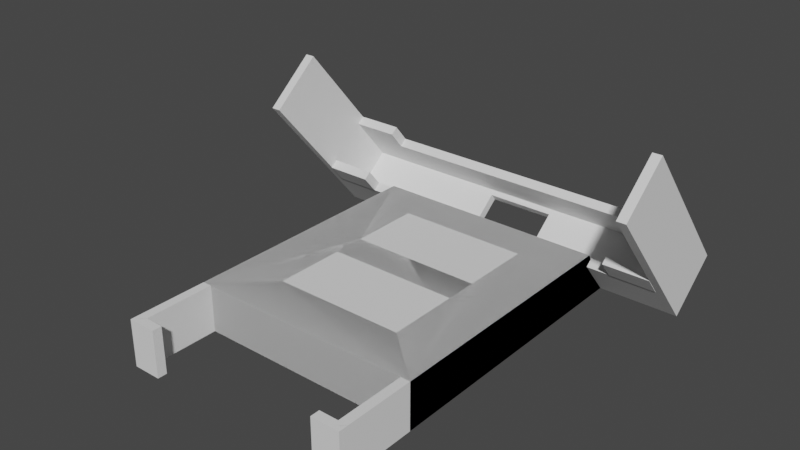 # Source: phone_holder.blend  (saved by Blender 2.91.10; exported with 4.5.12 LTS)
import bpy
from mathutils import Matrix  # noqa: F401  (used for matrix-valued properties, if any)

bpy.ops.wm.read_factory_settings(use_empty=True)
scene = bpy.context.scene
scene.name = 'Scene'

# ---- world
world_world = bpy.data.worlds.new('World'); scene.world = world_world
world_world.use_nodes = True; world_world.node_tree.nodes.clear()
_N = world_world.node_tree.nodes; _L = world_world.node_tree.links
n0 = _N.new('ShaderNodeOutputWorld'); n0.name = 'World Output'; n0.location = (300, 300)
n1 = _N.new('ShaderNodeBackground'); n1.name = 'Background'; n1.location = (10, 300)
n1.inputs[0].default_value = (0.05088, 0.05088, 0.05088, 1.0)
_L.new(n1.outputs[0], n0.inputs[0])
n0.is_active_output = True
world_world.color = (0.05088, 0.05088, 0.05088)
world_world.use_sun_shadow = False
world_world.sun_shadow_jitter_overblur = 0.0

# ---- meshes
me_cube_002 = bpy.data.meshes.new('Cube.002')
me_cube_002.from_pydata([(-1.0, -1.0, -1.0), (-1.0, -1.0, 1.0), (-1.0, 1.0, -1.0), (-1.0, 1.0, 1.0), (1.0, -1.0, -1.0), (1.0, -1.0, 1.0), (1.0, 1.0, -1.0), (1.0, 1.0, 1.0)], [], [(0, 1, 3, 2), (2, 3, 7, 6), (6, 7, 5, 4), (4, 5, 1, 0), (2, 6, 4, 0), (7, 3, 1, 5)])
_uv = me_cube_002.uv_layers.new(name='UVMap')
_uv.uv.foreach_set('vector', [0.375, 0.0, 0.625, 0.0, 0.625, 0.25, 0.375, 0.25, 0.375, 0.25, 0.625, 0.25, 0.625, 0.5, 0.375, 0.5, 0.375, 0.5, 0.625, 0.5, 0.625, 0.75, 0.375, 0.75, 0.375, 0.75, 0.625, 0.75, 0.625, 1.0, 0.375, 1.0, 0.125, 0.5, 0.375, 0.5, 0.375, 0.75, 0.125, 0.75, 0.625, 0.5, 0.875, 0.5, 0.875, 0.75, 0.625, 0.75])
me_cube_002.use_remesh_fix_poles = True
me_cube_002.use_remesh_preserve_attributes = False
me_cube_002.use_mirror_vertex_groups = False
me_cube_002.update()
me_cube_003 = bpy.data.meshes.new('Cube.003')
me_cube_003.from_pydata([(-1.0, -1.0, -1.0), (-1.0, -1.0, 1.0), (-1.0, 1.0, -1.0), (-1.0, 1.0, 1.0), (1.0, -1.0, -1.0), (1.0, -1.0, 1.0), (1.0, 1.0, -1.0), (1.0, 1.0, 1.0)], [], [(0, 1, 3, 2), (2, 3, 7, 6), (6, 7, 5, 4), (4, 5, 1, 0), (2, 6, 4, 0), (7, 3, 1, 5)])
_uv = me_cube_003.uv_layers.new(name='UVMap')
_uv.uv.foreach_set('vector', [0.375, 0.0, 0.625, 0.0, 0.625, 0.25, 0.375, 0.25, 0.375, 0.25, 0.625, 0.25, 0.625, 0.5, 0.375, 0.5, 0.375, 0.5, 0.625, 0.5, 0.625, 0.75, 0.375, 0.75, 0.375, 0.75, 0.625, 0.75, 0.625, 1.0, 0.375, 1.0, 0.125, 0.5, 0.375, 0.5, 0.375, 0.75, 0.125, 0.75, 0.625, 0.5, 0.875, 0.5, 0.875, 0.75, 0.625, 0.75])
me_cube_003.use_remesh_fix_poles = True
me_cube_003.use_remesh_preserve_attributes = False
me_cube_003.use_mirror_vertex_groups = False
me_cube_003.update()
me_cube_005 = bpy.data.meshes.new('Cube.005')
me_cube_005.from_pydata([(-1.0, -1.0, -1.0), (-1.0, -1.0, 1.0), (-1.0, 2.9, -1.0), (-1.0, 2.9, 1.0), (1.0, -1.0, -1.0), (1.0, -1.0, 1.0), (1.0, 2.9, -1.0), (1.0, 2.9, 1.0)], [], [(0, 1, 3, 2), (2, 3, 7, 6), (6, 7, 5, 4), (4, 5, 1, 0), (2, 6, 4, 0), (7, 3, 1, 5)])
_uv = me_cube_005.uv_layers.new(name='UVMap')
_uv.uv.foreach_set('vector', [0.375, 0.0, 0.625, 0.0, 0.625, 0.25, 0.375, 0.25, 0.375, 0.25, 0.625, 0.25, 0.625, 0.5, 0.375, 0.5, 0.375, 0.5, 0.625, 0.5, 0.625, 0.75, 0.375, 0.75, 0.375, 0.75, 0.625, 0.75, 0.625, 1.0, 0.375, 1.0, 0.125, 0.5, 0.375, 0.5, 0.375, 0.75, 0.125, 0.75, 0.625, 0.5, 0.875, 0.5, 0.875, 0.75, 0.625, 0.75])
me_cube_005.use_remesh_fix_poles = True
me_cube_005.use_remesh_preserve_attributes = False
me_cube_005.use_mirror_vertex_groups = False
me_cube_005.update()
me_cube_006 = bpy.data.meshes.new('Cube.006')
me_cube_006.from_pydata([(-1.0, -1.0, -1.0), (-1.0, -1.0, 1.0), (-1.0, 2.9, -1.0), (-1.0, 2.9, 1.0), (1.0, -1.0, -1.0), (1.0, -1.0, 1.0), (1.0, 2.9, -1.0), (1.0, 2.9, 1.0)], [], [(0, 1, 3, 2), (2, 3, 7, 6), (6, 7, 5, 4), (4, 5, 1, 0), (2, 6, 4, 0), (7, 3, 1, 5)])
_uv = me_cube_006.uv_layers.new(name='UVMap')
_uv.uv.foreach_set('vector', [0.375, 0.0, 0.625, 0.0, 0.625, 0.25, 0.375, 0.25, 0.375, 0.25, 0.625, 0.25, 0.625, 0.5, 0.375, 0.5, 0.375, 0.5, 0.625, 0.5, 0.625, 0.75, 0.375, 0.75, 0.375, 0.75, 0.625, 0.75, 0.625, 1.0, 0.375, 1.0, 0.125, 0.5, 0.375, 0.5, 0.375, 0.75, 0.125, 0.75, 0.625, 0.5, 0.875, 0.5, 0.875, 0.75, 0.625, 0.75])
me_cube_006.use_remesh_fix_poles = True
me_cube_006.use_remesh_preserve_attributes = False
me_cube_006.use_mirror_vertex_groups = False
me_cube_006.update()
me_cube_007 = bpy.data.meshes.new('Cube.007')
me_cube_007.from_pydata([(-1.0, -1.0, -1.0), (-1.0, -1.0, 1.0), (-1.0, 1.0, -1.0), (-1.0, 1.0, 1.0), (1.0, -1.0, -1.0), (1.0, -1.0, 1.0), (1.0, 1.0, -1.0), (1.0, 1.0, 1.0)], [], [(0, 1, 3, 2), (2, 3, 7, 6), (6, 7, 5, 4), (4, 5, 1, 0), (2, 6, 4, 0), (7, 3, 1, 5)])
_uv = me_cube_007.uv_layers.new(name='UVMap')
_uv.uv.foreach_set('vector', [0.375, 0.0, 0.625, 0.0, 0.625, 0.25, 0.375, 0.25, 0.375, 0.25, 0.625, 0.25, 0.625, 0.5, 0.375, 0.5, 0.375, 0.5, 0.625, 0.5, 0.625, 0.75, 0.375, 0.75, 0.375, 0.75, 0.625, 0.75, 0.625, 1.0, 0.375, 1.0, 0.125, 0.5, 0.375, 0.5, 0.375, 0.75, 0.125, 0.75, 0.625, 0.5, 0.875, 0.5, 0.875, 0.75, 0.625, 0.75])
me_cube_007.use_remesh_fix_poles = True
me_cube_007.use_remesh_preserve_attributes = False
me_cube_007.use_mirror_vertex_groups = False
me_cube_007.update()
me_cube_008 = bpy.data.meshes.new('Cube.008')
me_cube_008.from_pydata([(-1.0, -1.0, -1.0), (-1.0, -1.0, 1.0), (-1.0, 1.0, -1.0), (-1.0, 1.0, 1.0), (1.0, -1.0, -1.0), (1.0, -1.0, 1.0), (1.0, 1.0, -1.0), (1.0, 1.0, 1.0)], [], [(0, 1, 3, 2), (2, 3, 7, 6), (6, 7, 5, 4), (4, 5, 1, 0), (2, 6, 4, 0), (7, 3, 1, 5)])
_uv = me_cube_008.uv_layers.new(name='UVMap')
_uv.uv.foreach_set('vector', [0.375, 0.0, 0.625, 0.0, 0.625, 0.25, 0.375, 0.25, 0.375, 0.25, 0.625, 0.25, 0.625, 0.5, 0.375, 0.5, 0.375, 0.5, 0.625, 0.5, 0.625, 0.75, 0.375, 0.75, 0.375, 0.75, 0.625, 0.75, 0.625, 1.0, 0.375, 1.0, 0.125, 0.5, 0.375, 0.5, 0.375, 0.75, 0.125, 0.75, 0.625, 0.5, 0.875, 0.5, 0.875, 0.75, 0.625, 0.75])
me_cube_008.use_remesh_fix_poles = True
me_cube_008.use_remesh_preserve_attributes = False
me_cube_008.use_mirror_vertex_groups = False
me_cube_008.update()
me_cube_009 = bpy.data.meshes.new('Cube.009')
me_cube_009.from_pydata([(-1.0, -1.0, -1.0), (-1.0, -1.0, 1.0), (-1.0, 1.0, -1.0), (-1.0, 1.0, 1.0), (1.0, -1.0, -1.0), (1.0, -1.0, 1.0), (1.0, 1.0, -1.0), (1.0, 1.0, 1.0)], [], [(0, 1, 3, 2), (2, 3, 7, 6), (6, 7, 5, 4), (4, 5, 1, 0), (2, 6, 4, 0), (7, 3, 1, 5)])
_uv = me_cube_009.uv_layers.new(name='UVMap')
_uv.uv.foreach_set('vector', [0.375, 0.0, 0.625, 0.0, 0.625, 0.25, 0.375, 0.25, 0.375, 0.25, 0.625, 0.25, 0.625, 0.5, 0.375, 0.5, 0.375, 0.5, 0.625, 0.5, 0.625, 0.75, 0.375, 0.75, 0.375, 0.75, 0.625, 0.75, 0.625, 1.0, 0.375, 1.0, 0.125, 0.5, 0.375, 0.5, 0.375, 0.75, 0.125, 0.75, 0.625, 0.5, 0.875, 0.5, 0.875, 0.75, 0.625, 0.75])
me_cube_009.use_remesh_fix_poles = True
me_cube_009.use_remesh_preserve_attributes = False
me_cube_009.use_mirror_vertex_groups = False
me_cube_009.update()
me_cube_010 = bpy.data.meshes.new('Cube.010')
me_cube_010.from_pydata([(-1.0, -1.0, -1.0), (-1.0, -1.0, 1.0), (-1.0, 1.0, -1.0), (-1.0, 1.0, 1.0), (1.0, -1.0, -1.0), (1.0, -1.0, 1.0), (1.0, 1.0, -1.0), (1.0, 1.0, 1.0)], [], [(0, 1, 3, 2), (2, 3, 7, 6), (6, 7, 5, 4), (4, 5, 1, 0), (2, 6, 4, 0), (7, 3, 1, 5)])
_uv = me_cube_010.uv_layers.new(name='UVMap')
_uv.uv.foreach_set('vector', [0.375, 0.0, 0.625, 0.0, 0.625, 0.25, 0.375, 0.25, 0.375, 0.25, 0.625, 0.25, 0.625, 0.5, 0.375, 0.5, 0.375, 0.5, 0.625, 0.5, 0.625, 0.75, 0.375, 0.75, 0.375, 0.75, 0.625, 0.75, 0.625, 1.0, 0.375, 1.0, 0.125, 0.5, 0.375, 0.5, 0.375, 0.75, 0.125, 0.75, 0.625, 0.5, 0.875, 0.5, 0.875, 0.75, 0.625, 0.75])
me_cube_010.use_remesh_fix_poles = True
me_cube_010.use_remesh_preserve_attributes = False
me_cube_010.use_mirror_vertex_groups = False
me_cube_010.update()
me_cube_001 = bpy.data.meshes.new('Cube.001')
me_cube_001.from_pydata([(-1.0, -1.0, -33.92), (-1.0, -1.0, 1.0), (-1.0, 1.0, -30.58), (-1.0, 1.0, 1.0), (1.0, -1.0, -33.92), (1.0, -1.0, 1.0), (1.0, 1.0, -30.58), (1.0, 1.0, 1.0), (-0.5568, 1.0, -17.11), (-0.5568, -1.0, -17.11), (-0.5568, -1.0, -25.79), (-0.5568, 1.0, -25.79), (0.5568, -1.0, -25.79), (0.5568, 1.0, -25.79), (0.5568, -1.0, -17.11), (0.5568, 1.0, -17.11), (-0.5568, 1.0, -4.549), (-0.5568, -1.0, -4.549), (-0.5568, -1.0, -13.22), (-0.5568, 1.0, -13.22), (0.5568, -1.0, -13.22), (0.5568, 1.0, -13.22), (0.5568, -1.0, -4.549), (0.5568, 1.0, -4.549)], [], [(0, 1, 3, 2), (6, 7, 5, 4), (7, 3, 1, 5), (8, 9, 10, 11), (11, 10, 12, 13), (13, 12, 14, 15), (14, 9, 8, 15), (6, 2, 11, 13), (10, 0, 4, 12), (2, 6, 4, 0), (16, 17, 18, 19), (19, 18, 20, 21), (21, 20, 22, 23), (16, 23, 22, 17), (8, 11, 2, 3, 7, 6, 13, 15, 21, 23, 16, 19), (21, 15, 8, 19), (14, 12, 4, 5, 1, 0, 10, 9, 18, 17, 22, 20), (18, 9, 14, 20)])
_uv = me_cube_001.uv_layers.new(name='UVMap')
_uv.uv.foreach_set('vector', [0.375, 0.0, 0.625, 0.0, 0.625, 0.25, 0.375, 0.25, 0.375, 0.5, 0.625, 0.5, 0.625, 0.75, 0.375, 0.75, 0.625, 0.5, 0.875, 0.5, 0.875, 0.75, 0.625, 0.75, 0.5528, 0.0, 0.4648, 0.0, 0.4648, 0.25, 0.5528, 0.25, 0.5528, 0.25, 0.4648, 0.25, 0.4648, 0.5, 0.5528, 0.5, 0.5528, 0.5, 0.4648, 0.5, 0.4648, 0.75, 0.5528, 0.75, 0.4648, 0.75, 0.4648, 1.0, 0.5528, 1.0, 0.5528, 0.75, 0.375, 0.5, 0.375, 0.25, 0.413, 0.3054, 0.413, 0.4446, 0.4332, 0.9446, 0.375, 1.0, 0.375, 0.75, 0.4332, 0.8054, 0.125, 0.5, 0.375, 0.5, 0.375, 0.75, 0.125, 0.75, 0.5528, 0.0, 0.4648, 0.0, 0.4648, 0.25, 0.5528, 0.25, 0.5528, 0.25, 0.4648, 0.25, 0.4648, 0.5, 0.5528, 0.5, 0.5528, 0.5, 0.4648, 0.5, 0.4648, 0.75, 0.5528, 0.75, 0.5528, 1.0, 0.5528, 0.75, 0.4648, 0.75, 0.4648, 1.0, 0.4816, 0.3054, 0.413, 0.3054, 0.375, 0.25, 0.625, 0.25, 0.625, 0.5, 0.375, 0.5, 0.413, 0.4446, 0.4816, 0.4446, 0.5124, 0.4446, 0.5811, 0.4446, 0.5811, 0.3054, 0.5124, 0.3054, 0.5124, 0.4446, 0.4816, 0.4446, 0.4816, 0.3054, 0.5124, 0.3054, 0.4953, 0.8054, 0.4332, 0.8054, 0.375, 0.75, 0.625, 0.75, 0.625, 1.0, 0.375, 1.0, 0.4332, 0.9446, 0.4953, 0.9446, 0.5232, 0.9446, 0.5853, 0.9446, 0.5853, 0.8054, 0.5232, 0.8054, 0.5232, 0.9446, 0.4953, 0.9446, 0.4953, 0.8054, 0.5232, 0.8054])
me_cube_001.use_remesh_fix_poles = True
me_cube_001.use_remesh_preserve_attributes = False
me_cube_001.use_mirror_vertex_groups = False
me_cube_001.update()
me_cube_004 = bpy.data.meshes.new('Cube.004')
me_cube_004.from_pydata([(-1.0, -1.0, -1.0), (-1.0, -1.0, 1.0), (-1.0, 1.0, -1.0), (-1.0, 1.0, 1.0), (1.0, -1.0, -1.0), (1.0, -1.0, 1.0), (1.0, 1.0, -1.0), (1.0, 1.0, 1.0), (-0.1875, -0.75, -1.0), (-0.1875, -0.75, 1.0), (-0.1875, 0.75, -1.0), (-0.1875, 0.75, 1.0), (0.1875, 0.75, -1.0), (0.1875, 0.75, 1.0), (0.1875, -0.75, -1.0), (0.1875, -0.75, 1.0)], [], [(0, 1, 3, 2), (2, 3, 7, 6), (6, 7, 5, 4), (4, 5, 1, 0), (10, 11, 9, 8), (11, 10, 12, 13), (13, 12, 14, 15), (14, 8, 9, 15), (0, 2, 6, 4, 14, 12, 10, 8), (4, 0, 8, 14), (15, 5, 7, 3, 1, 9, 11, 13), (9, 1, 5, 15)])
_uv = me_cube_004.uv_layers.new(name='UVMap')
_uv.uv.foreach_set('vector', [0.375, 0.0, 0.625, 0.0, 0.625, 0.25, 0.375, 0.25, 0.375, 0.25, 0.625, 0.25, 0.625, 0.5, 0.375, 0.5, 0.375, 0.5, 0.625, 0.5, 0.625, 0.75, 0.375, 0.75, 0.375, 0.75, 0.625, 0.75, 0.625, 1.0, 0.375, 1.0, 0.4742, 0.25, 0.5258, 0.25, 0.5258, 0.0, 0.4742, 0.0, 0.5258, 0.25, 0.4742, 0.25, 0.4742, 0.5, 0.5258, 0.5, 0.5258, 0.5, 0.4742, 0.5, 0.4742, 0.75, 0.5258, 0.75, 0.4742, 0.75, 0.4742, 1.0, 0.5258, 1.0, 0.5258, 0.75, 0.125, 0.75, 0.125, 0.5, 0.375, 0.5, 0.375, 0.75, 0.2734, 0.7187, 0.2734, 0.5312, 0.2266, 0.5312, 0.2266, 0.7187, 0.375, 0.75, 0.125, 0.75, 0.2266, 0.7187, 0.2734, 0.7187, 0.7266, 0.7187, 0.625, 0.75, 0.625, 0.5, 0.875, 0.5, 0.875, 0.75, 0.7734, 0.7187, 0.7734, 0.5312, 0.7266, 0.5312, 0.7734, 0.7187, 0.875, 0.75, 0.625, 0.75, 0.7266, 0.7187])
me_cube_004.use_remesh_fix_poles = True
me_cube_004.use_remesh_preserve_attributes = False
me_cube_004.use_mirror_vertex_groups = False
me_cube_004.update()
me_cube_011 = bpy.data.meshes.new('Cube.011')
me_cube_011.from_pydata([(-1.0, -1.0, -1.0), (-1.0, -1.0, 1.0), (-1.0, 1.0, -1.0), (-1.0, 1.0, 1.0), (1.0, -1.0, -1.0), (1.0, -1.0, 1.0), (1.0, 1.0, -1.0), (1.0, 1.0, 1.0)], [], [(0, 1, 3, 2), (2, 3, 7, 6), (6, 7, 5, 4), (4, 5, 1, 0), (2, 6, 4, 0), (7, 3, 1, 5)])
_uv = me_cube_011.uv_layers.new(name='UVMap')
_uv.uv.foreach_set('vector', [0.375, 0.0, 0.625, 0.0, 0.625, 0.25, 0.375, 0.25, 0.375, 0.25, 0.625, 0.25, 0.625, 0.5, 0.375, 0.5, 0.375, 0.5, 0.625, 0.5, 0.625, 0.75, 0.375, 0.75, 0.375, 0.75, 0.625, 0.75, 0.625, 1.0, 0.375, 1.0, 0.125, 0.5, 0.375, 0.5, 0.375, 0.75, 0.125, 0.75, 0.625, 0.5, 0.875, 0.5, 0.875, 0.75, 0.625, 0.75])
me_cube_011.use_remesh_fix_poles = True
me_cube_011.use_remesh_preserve_attributes = False
me_cube_011.use_mirror_vertex_groups = False
me_cube_011.update()
me_cube_012 = bpy.data.meshes.new('Cube.012')
me_cube_012.from_pydata([(-1.0, -1.0, -1.0), (-1.0, -1.0, 1.0), (-1.0, 1.0, -1.0), (-1.0, 1.0, 1.0), (1.0, -1.0, -1.0), (1.0, -1.0, 1.0), (1.0, 1.0, -1.0), (1.0, 1.0, 1.0)], [], [(0, 1, 3, 2), (2, 3, 7, 6), (6, 7, 5, 4), (4, 5, 1, 0), (2, 6, 4, 0), (7, 3, 1, 5)])
_uv = me_cube_012.uv_layers.new(name='UVMap')
_uv.uv.foreach_set('vector', [0.375, 0.0, 0.625, 0.0, 0.625, 0.25, 0.375, 0.25, 0.375, 0.25, 0.625, 0.25, 0.625, 0.5, 0.375, 0.5, 0.375, 0.5, 0.625, 0.5, 0.625, 0.75, 0.375, 0.75, 0.375, 0.75, 0.625, 0.75, 0.625, 1.0, 0.375, 1.0, 0.125, 0.5, 0.375, 0.5, 0.375, 0.75, 0.125, 0.75, 0.625, 0.5, 0.875, 0.5, 0.875, 0.75, 0.625, 0.75])
me_cube_012.use_remesh_fix_poles = True
me_cube_012.use_remesh_preserve_attributes = False
me_cube_012.use_mirror_vertex_groups = False
me_cube_012.update()
me_cube_013 = bpy.data.meshes.new('Cube.013')
me_cube_013.from_pydata([(-1.0, -1.0, -1.0), (-1.0, -1.0, 1.0), (-1.0, 1.0, -1.0), (-1.0, 1.0, 1.0), (1.0, -1.0, -1.0), (1.0, -1.0, 1.0), (1.0, 1.0, -1.0), (1.0, 1.0, 1.0)], [], [(0, 1, 3, 2), (2, 3, 7, 6), (6, 7, 5, 4), (4, 5, 1, 0), (2, 6, 4, 0), (7, 3, 1, 5)])
_uv = me_cube_013.uv_layers.new(name='UVMap')
_uv.uv.foreach_set('vector', [0.375, 0.0, 0.625, 0.0, 0.625, 0.25, 0.375, 0.25, 0.375, 0.25, 0.625, 0.25, 0.625, 0.5, 0.375, 0.5, 0.375, 0.5, 0.625, 0.5, 0.625, 0.75, 0.375, 0.75, 0.375, 0.75, 0.625, 0.75, 0.625, 1.0, 0.375, 1.0, 0.125, 0.5, 0.375, 0.5, 0.375, 0.75, 0.125, 0.75, 0.625, 0.5, 0.875, 0.5, 0.875, 0.75, 0.625, 0.75])
me_cube_013.use_remesh_fix_poles = True
me_cube_013.use_remesh_preserve_attributes = False
me_cube_013.use_mirror_vertex_groups = False
me_cube_013.update()
me_cube_014 = bpy.data.meshes.new('Cube.014')
me_cube_014.from_pydata([(-1.0, -1.0, -1.0), (-1.0, -1.0, 1.0), (-1.0, 1.0, -1.0), (-1.0, 1.0, 1.0), (1.0, -1.0, -1.0), (1.0, -1.0, 1.0), (1.0, 1.0, -1.0), (1.0, 1.0, 1.0)], [], [(0, 1, 3, 2), (2, 3, 7, 6), (6, 7, 5, 4), (4, 5, 1, 0), (2, 6, 4, 0), (7, 3, 1, 5)])
_uv = me_cube_014.uv_layers.new(name='UVMap')
_uv.uv.foreach_set('vector', [0.375, 0.0, 0.625, 0.0, 0.625, 0.25, 0.375, 0.25, 0.375, 0.25, 0.625, 0.25, 0.625, 0.5, 0.375, 0.5, 0.375, 0.5, 0.625, 0.5, 0.625, 0.75, 0.375, 0.75, 0.375, 0.75, 0.625, 0.75, 0.625, 1.0, 0.375, 1.0, 0.125, 0.5, 0.375, 0.5, 0.375, 0.75, 0.125, 0.75, 0.625, 0.5, 0.875, 0.5, 0.875, 0.75, 0.625, 0.75])
me_cube_014.use_remesh_fix_poles = True
me_cube_014.use_remesh_preserve_attributes = False
me_cube_014.use_mirror_vertex_groups = False
me_cube_014.update()
me_cube_018 = bpy.data.meshes.new('Cube.018')
me_cube_018.from_pydata([(-1.0, -1.0, -33.92), (-1.0, -1.0, 1.0), (-1.0, 1.0, -30.58), (-1.0, 1.0, 1.0), (1.0, -1.0, -33.92), (1.0, -1.0, 1.0), (1.0, 1.0, -30.58), (1.0, 1.0, 1.0), (-1.0, -1.0, -33.92), (-1.0, 1.0, -30.58), (1.0, -1.0, -33.92), (1.0, 1.0, -30.58)], [], [(0, 1, 3, 2), (2, 3, 7, 6), (6, 7, 5, 4), (4, 5, 1, 0), (7, 3, 1, 5), (9, 11, 10, 8)])
_uv = me_cube_018.uv_layers.new(name='UVMap')
_uv.uv.foreach_set('vector', [0.375, 0.0, 0.625, 0.0, 0.625, 0.25, 0.375, 0.25, 0.375, 0.25, 0.625, 0.25, 0.625, 0.5, 0.375, 0.5, 0.375, 0.5, 0.625, 0.5, 0.625, 0.75, 0.375, 0.75, 0.375, 0.75, 0.625, 0.75, 0.625, 1.0, 0.375, 1.0, 0.625, 0.5, 0.875, 0.5, 0.875, 0.75, 0.625, 0.75, 0.125, 0.5, 0.375, 0.5, 0.375, 0.75, 0.125, 0.75])
me_cube_018.use_remesh_fix_poles = True
me_cube_018.use_remesh_preserve_attributes = False
me_cube_018.use_mirror_vertex_groups = False
me_cube_018.update()

# ---- objects
ob_cube_001 = bpy.data.objects.new('Cube.001', me_cube_002)
ob_cube_002 = bpy.data.objects.new('Cube.002', me_cube_003)
ob_cube_003 = bpy.data.objects.new('Cube.003', me_cube_005)
ob_cube_004 = bpy.data.objects.new('Cube.004', me_cube_006)
ob_cube_005 = bpy.data.objects.new('Cube.005', me_cube_007)
ob_cube_006 = bpy.data.objects.new('Cube.006', me_cube_008)
ob_cube_007 = bpy.data.objects.new('Cube.007', me_cube_009)
ob_cube_008 = bpy.data.objects.new('Cube.008', me_cube_010)
ob_cube_009 = bpy.data.objects.new('Cube.009', me_cube_001)
ob_cube_010 = bpy.data.objects.new('Cube.010', me_cube_004)
ob_cube_011 = bpy.data.objects.new('Cube.011', me_cube_011)
ob_cube_012 = bpy.data.objects.new('Cube.012', me_cube_012)
ob_cube_013 = bpy.data.objects.new('Cube.013', me_cube_013)
ob_cube_014 = bpy.data.objects.new('Cube.014', me_cube_014)
ob_cube_018 = bpy.data.objects.new('Cube.018', me_cube_018)

# ---- transforms, parenting, visibility, modifiers, constraints
ob_cube_001.parent = ob_cube_004
ob_cube_001.matrix_parent_inverse = Matrix(((-6.244e-09, 0.1429, -3.172e-17, -2.866), (4.371e-09, 2.133e-16, 0.1, -0.6), (1.0, 4.371e-08, -4.371e-08, -41.0), (0.0, -0.0, 0.0, 1.0)))
ob_cube_001.location = (-35.0, 14.0, 8.5)
ob_cube_001.rotation_euler = (1.571, 2.22e-16, 2.22e-16)
ob_cube_001.scale = (5.0, 2.5, 1.0)
ob_cube_001.lineart.crease_threshold = 0.0
ob_cube_002.parent = ob_cube_004
ob_cube_002.matrix_parent_inverse = Matrix(((-6.244e-09, 0.1429, -3.172e-17, -2.866), (4.371e-09, 2.133e-16, 0.1, -0.6), (1.0, 4.371e-08, -4.371e-08, -41.0), (0.0, -0.0, 0.0, 1.0)))
ob_cube_002.location = (0.0, 14.06, 1.0)
ob_cube_002.rotation_euler = (1.571, 2.22e-16, 2.22e-16)
ob_cube_002.scale = (40.0, 5.0, 1.0)
ob_cube_002.lineart.crease_threshold = 0.0
ob_cube_003.parent = ob_cube_004
ob_cube_003.matrix_parent_inverse = Matrix(((-6.244e-09, 0.1429, -3.172e-17, -2.866), (4.371e-09, 2.133e-16, 0.1, -0.6), (1.0, 4.371e-08, -4.371e-08, -41.0), (0.0, -0.0, 0.0, 1.0)))
ob_cube_003.location = (-41.0, 20.06, 6.0)
ob_cube_003.rotation_euler = (1.571, 2.22e-16, 1.571)
ob_cube_003.scale = (7.0, 10.0, 1.0)
ob_cube_003.lineart.crease_threshold = 0.0
ob_cube_004.location = (41.0, 55.53, 8.16)
ob_cube_004.rotation_euler = (1.571, -0.6981, 1.571)
ob_cube_004.scale = (7.0, 10.0, 1.0)
ob_cube_004.lineart.crease_threshold = 0.0
ob_cube_005.location = (24.0, -12.5, 1.0)
ob_cube_005.rotation_euler = (1.571, 2.22e-16, 1.571)
ob_cube_005.scale = (8.0, 5.0, 1.0)
ob_cube_005.lineart.crease_threshold = 0.0
ob_cube_006.location = (-24.0, -12.5, 1.0)
ob_cube_006.rotation_euler = (1.571, 2.22e-16, 1.571)
ob_cube_006.scale = (8.0, 5.0, 1.0)
ob_cube_006.lineart.crease_threshold = 0.0
ob_cube_007.location = (-22.0, -20.5, 1.0)
ob_cube_007.rotation_euler = (1.571, 2.22e-16, 3.142)
ob_cube_007.scale = (3.0, 5.0, 1.0)
ob_cube_007.lineart.crease_threshold = 0.0
ob_cube_008.location = (22.0, -20.5, 1.0)
ob_cube_008.rotation_euler = (1.571, 2.22e-16, 3.142)
ob_cube_008.scale = (3.0, 5.0, 1.0)
ob_cube_008.lineart.crease_threshold = 0.0
ob_cube_009.location = (0.0, -2.75, 1.0)
ob_cube_009.rotation_euler = (1.571, 2.22e-16, 2.22e-16)
ob_cube_009.scale = (25.0, 5.0, 1.75)
ob_cube_009.lineart.crease_threshold = 0.0
ob_cube_010.parent = ob_cube_004
ob_cube_010.matrix_parent_inverse = Matrix(((-6.244e-09, 0.1429, -3.172e-17, -2.866), (4.371e-09, 2.133e-16, 0.1, -0.6), (1.0, 4.371e-08, -4.371e-08, -41.0), (0.0, -0.0, 0.0, 1.0)))
ob_cube_010.location = (0.0, 20.06, -3.0)
ob_cube_010.scale = (40.0, 5.0, 1.0)
ob_cube_010.lineart.crease_threshold = 0.0
ob_cube_011.parent = ob_cube_004
ob_cube_011.matrix_parent_inverse = Matrix(((-6.244e-09, 0.1429, -3.172e-17, -2.866), (4.371e-09, 2.133e-16, 0.1, -0.6), (1.0, 4.371e-08, -4.371e-08, -41.0), (0.0, -0.0, 0.0, 1.0)))
ob_cube_011.location = (0.0, 26.06, 1.0)
ob_cube_011.rotation_euler = (1.571, 2.22e-16, 2.22e-16)
ob_cube_011.scale = (40.0, 5.0, 1.0)
ob_cube_011.lineart.crease_threshold = 0.0
ob_cube_012.parent = ob_cube_004
ob_cube_012.matrix_parent_inverse = Matrix(((-6.244e-09, 0.1429, -3.172e-17, -2.866), (4.371e-09, 2.133e-16, 0.1, -0.6), (1.0, 4.371e-08, -4.371e-08, -41.0), (0.0, -0.0, 0.0, 1.0)))
ob_cube_012.location = (-35.0, 26.06, 8.5)
ob_cube_012.rotation_euler = (1.571, 2.22e-16, 2.22e-16)
ob_cube_012.scale = (5.0, 2.5, 1.0)
ob_cube_012.lineart.crease_threshold = 0.0
ob_cube_013.parent = ob_cube_004
ob_cube_013.matrix_parent_inverse = Matrix(((-6.244e-09, 0.1429, -3.172e-17, -2.866), (4.371e-09, 2.133e-16, 0.1, -0.6), (1.0, 4.371e-08, -4.371e-08, -41.0), (0.0, -0.0, 0.0, 1.0)))
ob_cube_013.location = (35.0, 26.06, 8.5)
ob_cube_013.rotation_euler = (1.571, 2.22e-16, 2.22e-16)
ob_cube_013.scale = (5.0, 2.5, 1.0)
ob_cube_013.lineart.crease_threshold = 0.0
ob_cube_014.parent = ob_cube_004
ob_cube_014.matrix_parent_inverse = Matrix(((-6.244e-09, 0.1429, -3.172e-17, -2.866), (4.371e-09, 2.133e-16, 0.1, -0.6), (1.0, 4.371e-08, -4.371e-08, -41.0), (0.0, -0.0, 0.0, 1.0)))
ob_cube_014.location = (35.0, 14.0, 8.5)
ob_cube_014.rotation_euler = (1.571, 2.22e-16, 2.22e-16)
ob_cube_014.scale = (5.0, 2.5, 1.0)
ob_cube_014.lineart.crease_threshold = 0.0
ob_cube_018.location = (0.0, -2.75, 1.0)
ob_cube_018.rotation_euler = (1.571, 2.22e-16, 2.22e-16)
ob_cube_018.scale = (25.0, 5.0, 1.75)
ob_cube_018.lineart.crease_threshold = 0.0

# ---- collection membership
scene.collection.objects.link(ob_cube_001)
scene.collection.objects.link(ob_cube_002)
scene.collection.objects.link(ob_cube_003)
scene.collection.objects.link(ob_cube_004)
scene.collection.objects.link(ob_cube_005)
scene.collection.objects.link(ob_cube_006)
scene.collection.objects.link(ob_cube_007)
scene.collection.objects.link(ob_cube_008)
scene.collection.objects.link(ob_cube_009)
scene.collection.objects.link(ob_cube_010)
scene.collection.objects.link(ob_cube_011)
scene.collection.objects.link(ob_cube_012)
scene.collection.objects.link(ob_cube_013)
scene.collection.objects.link(ob_cube_014)
scene.collection.objects.link(ob_cube_018)

# ---- scene / render settings (as saved in the file)
scene.frame_start = 1; scene.frame_end = 250; scene.frame_set(1)
scene.render.engine = 'BLENDER_EEVEE_NEXT'
scene.cycles.use_denoising = False
scene.cycles.samples = 128
scene.cycles.sampling_pattern = 'TABULATED_SOBOL'
scene.cycles.use_adaptive_sampling = False
scene.cycles.use_light_tree = False
scene.view_settings.view_transform = 'Filmic'
scene.unit_settings.scale_length = 0.001
bpy.context.view_layer.update()

# ---- added for rendering (the .blend has no active camera and no usable light): camera, sun
cam_auto = bpy.data.cameras.new('AutoCamera')
cam_auto.lens = 50.0
cam_auto.sensor_width = 36.0
cam_auto.clip_end = 2083.06
ob_auto_camera = bpy.data.objects.new('AutoCamera', cam_auto)
scene.collection.objects.link(ob_auto_camera)
ob_auto_camera.location = (118.694, -119.52, 110.394)
ob_auto_camera.rotation_euler = (1.09748, -7.21219e-08, 0.694738)
scene.camera = ob_auto_camera
light_auto_sun = bpy.data.lights.new('AutoSun', 'SUN')
light_auto_sun.energy = 3.0
light_auto_sun.angle = 0.0523599
ob_auto_sun = bpy.data.objects.new('AutoSun', light_auto_sun)
scene.collection.objects.link(ob_auto_sun)
ob_auto_sun.rotation_euler = (0.872665, 0.174533, 0.523599)
bpy.context.view_layer.update()
